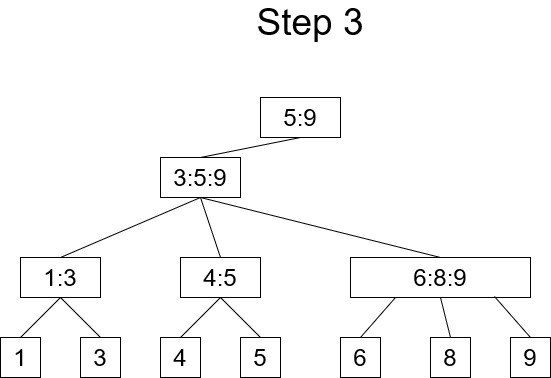

The diagram above was exported from draw.io. Its source (the exported page's mxGraphModel, read from the mxfile embedded in the PNG):
<mxGraphModel dx="868" dy="414" grid="1" gridSize="10" guides="1" tooltips="1" connect="1" arrows="1" fold="1" page="1" pageScale="1" pageWidth="1100" pageHeight="850" math="0" shadow="0">
  <root>
    <mxCell id="0" />
    <mxCell id="1" parent="0" />
    <mxCell id="dSPHlMkMLv-yU9sgMJTY-2" value="5:9" style="rounded=0;whiteSpace=wrap;html=1;fontSize=24;" vertex="1" parent="1">
      <mxGeometry x="340" y="110" width="80" height="40" as="geometry" />
    </mxCell>
    <mxCell id="dSPHlMkMLv-yU9sgMJTY-3" value="1:3" style="rounded=0;whiteSpace=wrap;html=1;fontSize=24;" vertex="1" parent="1">
      <mxGeometry x="100" y="270" width="80" height="40" as="geometry" />
    </mxCell>
    <mxCell id="dSPHlMkMLv-yU9sgMJTY-4" value="3:5:9" style="rounded=0;whiteSpace=wrap;html=1;fontSize=24;" vertex="1" parent="1">
      <mxGeometry x="240" y="170" width="80" height="40" as="geometry" />
    </mxCell>
    <mxCell id="dSPHlMkMLv-yU9sgMJTY-6" value="4:5" style="rounded=0;whiteSpace=wrap;html=1;fontSize=24;" vertex="1" parent="1">
      <mxGeometry x="260" y="270" width="80" height="40" as="geometry" />
    </mxCell>
    <mxCell id="dSPHlMkMLv-yU9sgMJTY-8" value="6:8:9" style="rounded=0;whiteSpace=wrap;html=1;fontSize=24;" vertex="1" parent="1">
      <mxGeometry x="430" y="270" width="180" height="40" as="geometry" />
    </mxCell>
    <mxCell id="dSPHlMkMLv-yU9sgMJTY-9" value="1" style="rounded=0;whiteSpace=wrap;html=1;fontSize=24;" vertex="1" parent="1">
      <mxGeometry x="80" y="350" width="40" height="40" as="geometry" />
    </mxCell>
    <mxCell id="dSPHlMkMLv-yU9sgMJTY-10" value="3" style="rounded=0;whiteSpace=wrap;html=1;fontSize=24;" vertex="1" parent="1">
      <mxGeometry x="160" y="350" width="40" height="40" as="geometry" />
    </mxCell>
    <mxCell id="dSPHlMkMLv-yU9sgMJTY-11" value="4" style="rounded=0;whiteSpace=wrap;html=1;fontSize=24;" vertex="1" parent="1">
      <mxGeometry x="240" y="350" width="40" height="40" as="geometry" />
    </mxCell>
    <mxCell id="dSPHlMkMLv-yU9sgMJTY-12" value="5" style="rounded=0;whiteSpace=wrap;html=1;fontSize=24;" vertex="1" parent="1">
      <mxGeometry x="320" y="350" width="40" height="40" as="geometry" />
    </mxCell>
    <mxCell id="dSPHlMkMLv-yU9sgMJTY-13" value="6" style="rounded=0;whiteSpace=wrap;html=1;fontSize=24;" vertex="1" parent="1">
      <mxGeometry x="420" y="350" width="40" height="40" as="geometry" />
    </mxCell>
    <mxCell id="dSPHlMkMLv-yU9sgMJTY-15" value="8" style="rounded=0;whiteSpace=wrap;html=1;fontSize=24;" vertex="1" parent="1">
      <mxGeometry x="510" y="350" width="40" height="40" as="geometry" />
    </mxCell>
    <mxCell id="dSPHlMkMLv-yU9sgMJTY-16" value="9" style="rounded=0;whiteSpace=wrap;html=1;fontSize=24;" vertex="1" parent="1">
      <mxGeometry x="590" y="350" width="40" height="40" as="geometry" />
    </mxCell>
    <mxCell id="dSPHlMkMLv-yU9sgMJTY-17" value="" style="endArrow=none;html=1;fontSize=24;exitX=0.5;exitY=1;exitDx=0;exitDy=0;entryX=0.5;entryY=0;entryDx=0;entryDy=0;" edge="1" parent="1" source="dSPHlMkMLv-yU9sgMJTY-2" target="dSPHlMkMLv-yU9sgMJTY-4">
      <mxGeometry width="50" height="50" relative="1" as="geometry">
        <mxPoint x="390" y="340" as="sourcePoint" />
        <mxPoint x="440" y="290" as="targetPoint" />
      </mxGeometry>
    </mxCell>
    <mxCell id="dSPHlMkMLv-yU9sgMJTY-19" value="" style="endArrow=none;html=1;fontSize=24;exitX=0.5;exitY=0;exitDx=0;exitDy=0;entryX=0.5;entryY=1;entryDx=0;entryDy=0;" edge="1" parent="1" source="dSPHlMkMLv-yU9sgMJTY-9" target="dSPHlMkMLv-yU9sgMJTY-3">
      <mxGeometry width="50" height="50" relative="1" as="geometry">
        <mxPoint x="390" y="340" as="sourcePoint" />
        <mxPoint x="440" y="290" as="targetPoint" />
      </mxGeometry>
    </mxCell>
    <mxCell id="dSPHlMkMLv-yU9sgMJTY-20" value="" style="endArrow=none;html=1;fontSize=24;exitX=0.5;exitY=0;exitDx=0;exitDy=0;entryX=0.5;entryY=1;entryDx=0;entryDy=0;" edge="1" parent="1" source="dSPHlMkMLv-yU9sgMJTY-10">
      <mxGeometry width="50" height="50" relative="1" as="geometry">
        <mxPoint x="100" y="350" as="sourcePoint" />
        <mxPoint x="140" y="310" as="targetPoint" />
      </mxGeometry>
    </mxCell>
    <mxCell id="dSPHlMkMLv-yU9sgMJTY-21" value="" style="endArrow=none;html=1;fontSize=24;exitX=0.5;exitY=0;exitDx=0;exitDy=0;entryX=0.5;entryY=1;entryDx=0;entryDy=0;" edge="1" parent="1" source="dSPHlMkMLv-yU9sgMJTY-11" target="dSPHlMkMLv-yU9sgMJTY-6">
      <mxGeometry width="50" height="50" relative="1" as="geometry">
        <mxPoint x="390" y="340" as="sourcePoint" />
        <mxPoint x="440" y="290" as="targetPoint" />
      </mxGeometry>
    </mxCell>
    <mxCell id="dSPHlMkMLv-yU9sgMJTY-22" value="" style="endArrow=none;html=1;fontSize=24;exitX=0.5;exitY=0;exitDx=0;exitDy=0;entryX=0.5;entryY=1;entryDx=0;entryDy=0;" edge="1" parent="1" source="dSPHlMkMLv-yU9sgMJTY-12">
      <mxGeometry width="50" height="50" relative="1" as="geometry">
        <mxPoint x="260" y="350" as="sourcePoint" />
        <mxPoint x="300" y="310" as="targetPoint" />
      </mxGeometry>
    </mxCell>
    <mxCell id="dSPHlMkMLv-yU9sgMJTY-24" value="" style="endArrow=none;html=1;fontSize=24;entryX=0.25;entryY=1;entryDx=0;entryDy=0;exitX=0.5;exitY=0;exitDx=0;exitDy=0;" edge="1" parent="1" source="dSPHlMkMLv-yU9sgMJTY-13" target="dSPHlMkMLv-yU9sgMJTY-8">
      <mxGeometry width="50" height="50" relative="1" as="geometry">
        <mxPoint x="500" y="330" as="sourcePoint" />
        <mxPoint x="410" y="310" as="targetPoint" />
      </mxGeometry>
    </mxCell>
    <mxCell id="dSPHlMkMLv-yU9sgMJTY-26" value="" style="endArrow=none;html=1;fontSize=24;exitX=0.5;exitY=0;exitDx=0;exitDy=0;entryX=0.5;entryY=1;entryDx=0;entryDy=0;" edge="1" parent="1" target="dSPHlMkMLv-yU9sgMJTY-8">
      <mxGeometry width="50" height="50" relative="1" as="geometry">
        <mxPoint x="530" y="350" as="sourcePoint" />
        <mxPoint x="570" y="310" as="targetPoint" />
      </mxGeometry>
    </mxCell>
    <mxCell id="dSPHlMkMLv-yU9sgMJTY-27" value="" style="endArrow=none;html=1;fontSize=24;exitX=0.5;exitY=0;exitDx=0;exitDy=0;entryX=0.8;entryY=0.975;entryDx=0;entryDy=0;entryPerimeter=0;" edge="1" parent="1" target="dSPHlMkMLv-yU9sgMJTY-8">
      <mxGeometry width="50" height="50" relative="1" as="geometry">
        <mxPoint x="610" y="350" as="sourcePoint" />
        <mxPoint x="570" y="310" as="targetPoint" />
      </mxGeometry>
    </mxCell>
    <mxCell id="dSPHlMkMLv-yU9sgMJTY-28" value="" style="endArrow=none;html=1;fontSize=24;exitX=0.5;exitY=1;exitDx=0;exitDy=0;entryX=0.5;entryY=0;entryDx=0;entryDy=0;" edge="1" parent="1" source="dSPHlMkMLv-yU9sgMJTY-4" target="dSPHlMkMLv-yU9sgMJTY-6">
      <mxGeometry width="50" height="50" relative="1" as="geometry">
        <mxPoint x="390" y="340" as="sourcePoint" />
        <mxPoint x="440" y="290" as="targetPoint" />
      </mxGeometry>
    </mxCell>
    <mxCell id="dSPHlMkMLv-yU9sgMJTY-29" value="" style="endArrow=none;html=1;fontSize=24;exitX=0.5;exitY=1;exitDx=0;exitDy=0;entryX=0.5;entryY=0;entryDx=0;entryDy=0;" edge="1" parent="1" source="dSPHlMkMLv-yU9sgMJTY-4" target="dSPHlMkMLv-yU9sgMJTY-3">
      <mxGeometry width="50" height="50" relative="1" as="geometry">
        <mxPoint x="220" y="230" as="sourcePoint" />
        <mxPoint x="300" y="270" as="targetPoint" />
      </mxGeometry>
    </mxCell>
    <mxCell id="dSPHlMkMLv-yU9sgMJTY-32" value="Step 3" style="text;html=1;strokeColor=none;fillColor=none;align=center;verticalAlign=middle;whiteSpace=wrap;rounded=0;fontSize=37;" vertex="1" parent="1">
      <mxGeometry x="270" y="25" width="240" height="20" as="geometry" />
    </mxCell>
    <mxCell id="dSPHlMkMLv-yU9sgMJTY-33" value="" style="endArrow=none;html=1;fontSize=37;entryX=0.5;entryY=0;entryDx=0;entryDy=0;exitX=0.5;exitY=1;exitDx=0;exitDy=0;" edge="1" parent="1" source="dSPHlMkMLv-yU9sgMJTY-4" target="dSPHlMkMLv-yU9sgMJTY-8">
      <mxGeometry width="50" height="50" relative="1" as="geometry">
        <mxPoint x="320" y="280" as="sourcePoint" />
        <mxPoint x="370" y="230" as="targetPoint" />
      </mxGeometry>
    </mxCell>
  </root>
</mxGraphModel>